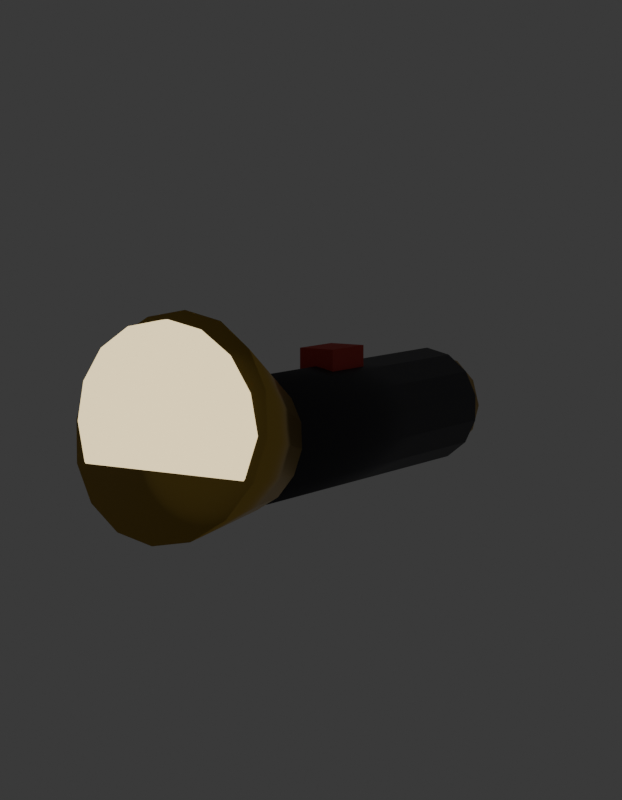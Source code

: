 # Source: SM_PRP_Lanterna_Blockout.blend  (saved by Blender 5.2.45; exported with 4.5.12 LTS)
import bpy
from mathutils import Matrix  # noqa: F401  (used for matrix-valued properties, if any)

bpy.ops.wm.read_factory_settings(use_empty=True)
scene = bpy.context.scene
scene.name = 'Scene'

# ---- collections
col_prp_lanterna = bpy.data.collections.new('PRP_Lanterna'); scene.collection.children.link(col_prp_lanterna)
col_rig = bpy.data.collections.new('Rig'); col_prp_lanterna.children.link(col_rig)
col_geo = bpy.data.collections.new('Geo'); col_prp_lanterna.children.link(col_geo)
col_sockets = bpy.data.collections.new('Sockets'); col_prp_lanterna.children.link(col_sockets)
col_props = bpy.data.collections.new('Props'); col_prp_lanterna.children.link(col_props)
col_preview = bpy.data.collections.new('_Preview'); scene.collection.children.link(col_preview)

# ---- materials (node trees are filled in below, after node groups)
mat_mat_prp_plastico = bpy.data.materials.new('MAT_PRP_Plastico')
mat_mat_prp_plastico.diffuse_color = (0.02315, 0.02315, 0.02956, 1.0)
mat_mat_prp_plastico.roughness = 0.5
mat_mat_prp_latao = bpy.data.materials.new('MAT_PRP_Latao')
mat_mat_prp_latao.diffuse_color = (0.6939, 0.4564, 0.1022, 1.0)
mat_mat_prp_latao.roughness = 0.3
mat_mat_prp_latao.metallic = 1.0
mat_mat_prp_lente = bpy.data.materials.new('MAT_PRP_Lente')
mat_mat_prp_lente.diffuse_color = (1.0, 0.807, 0.4342, 1.0)
mat_mat_prp_lente.roughness = 0.2
mat_mat_prp_carimbo = bpy.data.materials.new('MAT_PRP_Carimbo')
mat_mat_prp_carimbo.diffuse_color = (0.5776, 0.06125, 0.04519, 1.0)
mat_mat_prp_carimbo.roughness = 0.8

# ---- material node trees
mat_mat_prp_plastico.use_nodes = True; mat_mat_prp_plastico.node_tree.nodes.clear()
_N = mat_mat_prp_plastico.node_tree.nodes; _L = mat_mat_prp_plastico.node_tree.links
n0 = _N.new('ShaderNodeBsdfPrincipled'); n0.name = 'Principled BSDF'; n0.location = (-200, 100)
n0.inputs[0].default_value = (0.02315, 0.02315, 0.02956, 1.0)
n0.inputs[10].default_value = 0.005
n1 = _N.new('ShaderNodeOutputMaterial'); n1.name = 'Material Output'; n1.location = (200, 100)
_L.new(n0.outputs[0], n1.inputs[0])
n1.is_active_output = True
mat_mat_prp_latao.use_nodes = True; mat_mat_prp_latao.node_tree.nodes.clear()
_N = mat_mat_prp_latao.node_tree.nodes; _L = mat_mat_prp_latao.node_tree.links
n0 = _N.new('ShaderNodeBsdfPrincipled'); n0.name = 'Principled BSDF'; n0.location = (-200, 100)
n0.inputs[0].default_value = (0.6939, 0.4564, 0.1022, 1.0)
n0.inputs[1].default_value = 1.0
n0.inputs[2].default_value = 0.3
n0.inputs[10].default_value = 0.005
n1 = _N.new('ShaderNodeOutputMaterial'); n1.name = 'Material Output'; n1.location = (200, 100)
_L.new(n0.outputs[0], n1.inputs[0])
n1.is_active_output = True
mat_mat_prp_lente.use_nodes = True; mat_mat_prp_lente.node_tree.nodes.clear()
_N = mat_mat_prp_lente.node_tree.nodes; _L = mat_mat_prp_lente.node_tree.links
n0 = _N.new('ShaderNodeBsdfPrincipled'); n0.name = 'Principled BSDF'; n0.location = (-200, 100)
n0.inputs[0].default_value = (1.0, 0.807, 0.4342, 1.0)
n0.inputs[2].default_value = 0.2
n0.inputs[10].default_value = 0.005
n0.inputs[27].default_value = (1.0, 0.807, 0.4342, 1.0)
n0.inputs[28].default_value = 1.5
n1 = _N.new('ShaderNodeOutputMaterial'); n1.name = 'Material Output'; n1.location = (200, 100)
_L.new(n0.outputs[0], n1.inputs[0])
n1.is_active_output = True
mat_mat_prp_carimbo.use_nodes = True; mat_mat_prp_carimbo.node_tree.nodes.clear()
_N = mat_mat_prp_carimbo.node_tree.nodes; _L = mat_mat_prp_carimbo.node_tree.links
n0 = _N.new('ShaderNodeBsdfPrincipled'); n0.name = 'Principled BSDF'; n0.location = (-200, 100)
n0.inputs[0].default_value = (0.5776, 0.06125, 0.04519, 1.0)
n0.inputs[2].default_value = 0.8
n0.inputs[10].default_value = 0.005
n1 = _N.new('ShaderNodeOutputMaterial'); n1.name = 'Material Output'; n1.location = (200, 100)
_L.new(n0.outputs[0], n1.inputs[0])
n1.is_active_output = True

# ---- world
world_world = bpy.data.worlds.new('World'); scene.world = world_world
world_world.use_nodes = True; world_world.node_tree.nodes.clear()
_N = world_world.node_tree.nodes; _L = world_world.node_tree.links
n0 = _N.new('ShaderNodeBackground'); n0.name = 'Background'; n0.location = (-200, 100)
n0.inputs[0].default_value = (0.05, 0.05, 0.05, 1.0)
n1 = _N.new('ShaderNodeOutputWorld'); n1.name = 'World Output'; n1.location = (200, 100)
_L.new(n0.outputs[0], n1.inputs[0])
n1.is_active_output = True
world_world.color = (0.006512, 0.005605, 0.009134)

# ---- cameras
cam_cam_frente = bpy.data.cameras.new('CAM_frente')
cam_cam_frente.type = 'ORTHO'
cam_cam_frente.ortho_scale = 0.4025
cam_cam_perfil = bpy.data.cameras.new('CAM_perfil')
cam_cam_perfil.type = 'ORTHO'
cam_cam_perfil.ortho_scale = 0.4025
cam_cam_costas = bpy.data.cameras.new('CAM_costas')
cam_cam_costas.type = 'ORTHO'
cam_cam_costas.ortho_scale = 0.4025
cam_cam_tres_quartos = bpy.data.cameras.new('CAM_tres_quartos')
cam_cam_tres_quartos.lens = 85.0

# ---- meshes
me_sm_prp_lanterna = bpy.data.meshes.new('SM_PRP_Lanterna')
me_sm_prp_lanterna.from_pydata([(-0.01, 0.005, 0.074), (-0.01, 0.005, 0.086), (0.0, 0.12, 0.077), (0.0, -0.06, 0.077), (0.01388, 0.12, 0.07383), (0.01388, -0.06, 0.07383), (0.02502, 0.12, 0.06495), (0.02502, -0.06, 0.06495), (0.0312, 0.12, 0.05212), (0.0312, -0.06, 0.05212), (0.0312, 0.12, 0.03788), (0.0312, -0.06, 0.03788), (0.02502, 0.12, 0.02505), (0.02502, -0.06, 0.02505), (0.01388, 0.12, 0.01617), (0.01388, -0.06, 0.01617), (0.0, 0.12, 0.013), (0.0, -0.06, 0.013), (-0.01388, 0.12, 0.01617), (-0.01388, -0.06, 0.01617), (-0.02502, 0.12, 0.02505), (-0.02502, -0.06, 0.02505), (-0.0312, 0.12, 0.03788), (-0.0312, -0.06, 0.03788), (-0.0312, 0.12, 0.05212), (-0.0312, -0.06, 0.05212), (-0.02502, 0.12, 0.06495), (-0.02502, -0.06, 0.06495), (-0.01388, 0.12, 0.07383), (-0.01388, -0.06, 0.07383), (0.0, -0.05175, 0.07798), (0.0, -0.1067, 0.1134), (0.01301, -0.05238, 0.07547), (0.02105, -0.1077, 0.1093), (0.02404, -0.05417, 0.06832), (0.03889, -0.1106, 0.09773), (0.03141, -0.05684, 0.05762), (0.05081, -0.1149, 0.08042), (0.034, -0.06, 0.045), (0.055, -0.12, 0.06), (0.03141, -0.06316, 0.03238), (0.05081, -0.1251, 0.03958), (0.02404, -0.06583, 0.02168), (0.03889, -0.1294, 0.02227), (0.01301, -0.06762, 0.01453), (0.02105, -0.1323, 0.0107), (0.0, -0.06825, 0.01202), (0.0, -0.1333, 0.006642), (-0.01301, -0.06762, 0.01453), (-0.02105, -0.1323, 0.0107), (-0.02404, -0.06583, 0.02168), (-0.03889, -0.1294, 0.02227), (-0.03141, -0.06316, 0.03238), (-0.05081, -0.1251, 0.03958), (-0.034, -0.06, 0.045), (-0.055, -0.12, 0.06), (-0.03141, -0.05684, 0.05762), (-0.05081, -0.1149, 0.08042), (-0.02404, -0.05417, 0.06832), (-0.03889, -0.1106, 0.09773), (-0.01301, -0.05238, 0.07547), (-0.02105, -0.1077, 0.1093), (0.0, -0.12, 0.11), (0.0, -0.125, 0.11), (0.01913, -0.12, 0.1062), (0.01913, -0.125, 0.1062), (0.03536, -0.12, 0.09536), (0.03536, -0.125, 0.09536), (0.04619, -0.12, 0.07913), (0.04619, -0.125, 0.07913), (0.05, -0.12, 0.06), (0.05, -0.125, 0.06), (0.04619, -0.12, 0.04087), (0.04619, -0.125, 0.04087), (0.03536, -0.12, 0.02464), (0.03536, -0.125, 0.02464), (0.01913, -0.12, 0.01381), (0.01913, -0.125, 0.01381), (0.0, -0.12, 0.01), (0.0, -0.125, 0.01), (-0.01913, -0.12, 0.01381), (-0.01913, -0.125, 0.01381), (-0.03536, -0.12, 0.02464), (-0.03536, -0.125, 0.02464), (-0.04619, -0.12, 0.04087), (-0.04619, -0.125, 0.04087), (-0.05, -0.12, 0.06), (-0.05, -0.125, 0.06), (-0.04619, -0.12, 0.07913), (-0.04619, -0.125, 0.07913), (-0.03536, -0.12, 0.09536), (-0.03536, -0.125, 0.09536), (-0.01913, -0.12, 0.1062), (-0.01913, -0.125, 0.1062), (-0.01, 0.035, 0.074), (-0.01, 0.035, 0.086), (0.01, 0.005, 0.074), (0.01, 0.005, 0.086), (0.01, 0.035, 0.074), (0.01, 0.035, 0.086), (0.0, 0.12, 0.017), (0.0, 0.13, 0.017), (0.014, 0.12, 0.02075), (0.014, 0.13, 0.02075), (0.02425, 0.12, 0.031), (0.02425, 0.13, 0.031), (0.028, 0.12, 0.045), (0.028, 0.13, 0.045), (0.02425, 0.12, 0.059), (0.02425, 0.13, 0.059), (0.014, 0.12, 0.06925), (0.014, 0.13, 0.06925), (0.0, 0.12, 0.073), (0.0, 0.13, 0.073), (-0.014, 0.12, 0.06925), (-0.014, 0.13, 0.06925), (-0.02425, 0.12, 0.059), (-0.02425, 0.13, 0.059), (-0.028, 0.12, 0.045), (-0.028, 0.13, 0.045), (-0.02425, 0.12, 0.031), (-0.02425, 0.13, 0.031), (-0.014, 0.12, 0.02075), (-0.014, 0.13, 0.02075)], [], [(102, 103, 105, 104), (2, 3, 5, 4), (46, 47, 49, 48), (36, 37, 39, 38), (4, 5, 7, 6), (44, 45, 47, 46), (78, 79, 81, 80), (6, 7, 9, 8), (68, 69, 71, 70), (8, 9, 11, 10), (34, 35, 37, 36), (10, 11, 13, 12), (42, 43, 45, 44), (108, 109, 111, 110), (12, 13, 15, 14), (76, 77, 79, 78), (14, 15, 17, 16), (66, 67, 69, 68), (32, 33, 35, 34), (16, 17, 19, 18), (40, 41, 43, 42), (99, 95, 1, 97), (18, 19, 21, 20), (20, 21, 23, 22), (112, 113, 115, 114), (30, 31, 33, 32), (22, 23, 25, 24), (38, 39, 41, 40), (80, 81, 83, 82), (24, 25, 27, 26), (5, 3, 29, 27, 25, 23, 21, 19, 17, 15, 13, 11, 9, 7), (70, 71, 73, 72), (26, 27, 29, 28), (28, 29, 3, 2), (2, 4, 6, 8, 10, 12, 14, 16, 18, 20, 22, 24, 26, 28), (64, 65, 67, 66), (74, 75, 77, 76), (48, 49, 51, 50), (100, 101, 103, 102), (50, 51, 53, 52), (110, 111, 113, 112), (52, 53, 55, 54), (62, 63, 65, 64), (72, 73, 75, 74), (54, 55, 57, 56), (104, 105, 107, 106), (56, 57, 59, 58), (114, 115, 117, 116), (38, 40, 42, 44, 46, 48, 50, 52, 54, 56, 58, 60, 30, 32, 34, 36), (58, 59, 61, 60), (60, 61, 31, 30), (49, 47, 45, 43, 41, 39, 37, 35, 33, 31, 61, 59, 57, 55, 53, 51), (94, 98, 96, 0), (82, 83, 85, 84), (96, 97, 1, 0), (84, 85, 87, 86), (106, 107, 109, 108), (98, 99, 97, 96), (86, 87, 89, 88), (94, 95, 99, 98), (88, 89, 91, 90), (71, 69, 67, 65, 63, 93, 91, 89, 87, 85, 83, 81, 79, 77, 75, 73), (0, 1, 95, 94), (90, 91, 93, 92), (92, 93, 63, 62), (76, 78, 80, 82, 84, 86, 88, 90, 92, 62, 64, 66, 68, 70, 72, 74), (116, 117, 119, 118), (118, 119, 121, 120), (104, 106, 108, 110, 112, 114, 116, 118, 120, 122, 100, 102), (120, 121, 123, 122), (122, 123, 101, 100), (113, 111, 109, 107, 105, 103, 101, 123, 121, 119, 117, 115)])
me_sm_prp_lanterna.polygons.foreach_set('use_smooth', [1, 1, 1, 1, 1, 1, 1, 1, 1, 1, 1, 1, 1, 1, 1, 1, 1, 1, 1, 1, 1, 0, 1, 1, 1, 1, 1, 1, 1, 1, 1, 1, 1, 1, 1, 1, 1, 1, 1, 1, 1, 1, 1, 1, 1, 1, 1, 1, 1, 1, 1, 1, 0, 1, 0, 1, 1, 0, 1, 0, 1, 1, 0, 1, 1, 1, 1, 1, 1, 1, 1, 1])
me_sm_prp_lanterna.polygons.foreach_set('material_index', [1, 0, 1, 1, 0, 1, 2, 0, 2, 0, 1, 0, 1, 1, 0, 2, 0, 2, 1, 0, 1, 3, 0, 0, 1, 1, 0, 1, 2, 0, 0, 2, 0, 0, 0, 2, 2, 1, 1, 1, 1, 1, 2, 2, 1, 1, 1, 1, 1, 1, 1, 1, 3, 2, 3, 2, 1, 3, 2, 3, 2, 2, 3, 2, 2, 2, 1, 1, 1, 1, 1, 1])
me_sm_prp_lanterna.materials.append(mat_mat_prp_plastico)
me_sm_prp_lanterna.materials.append(mat_mat_prp_latao)
me_sm_prp_lanterna.materials.append(mat_mat_prp_lente)
me_sm_prp_lanterna.materials.append(mat_mat_prp_carimbo)
me_sm_prp_lanterna.update()

# ---- objects
ob_sm_prp_lanterna = bpy.data.objects.new('SM_PRP_Lanterna', me_sm_prp_lanterna)
ob_cam_frente = bpy.data.objects.new('CAM_frente', cam_cam_frente)
ob_cam_perfil = bpy.data.objects.new('CAM_perfil', cam_cam_perfil)
ob_cam_costas = bpy.data.objects.new('CAM_costas', cam_cam_costas)
ob_cam_tres_quartos = bpy.data.objects.new('CAM_tres_quartos', cam_cam_tres_quartos)

# ---- transforms, parenting, visibility, modifiers, constraints
ob_sm_prp_lanterna.location = (0.0, 0.0, 0.0)
ob_cam_frente.location = (0.0, -6.0, 0.06)
ob_cam_frente.rotation_euler = (1.571, -0.0, 0.0)
ob_cam_perfil.location = (-6.0, 0.0, 0.06)
ob_cam_perfil.rotation_euler = (1.571, -0.0, -1.571)
ob_cam_costas.location = (0.0, 6.0, 0.06)
ob_cam_costas.rotation_euler = (-1.571, 3.142, -0.0)
ob_cam_tres_quartos.location = (0.525, -0.805, 0.1825)
ob_cam_tres_quartos.rotation_euler = (1.444, -4.674e-08, 0.5779)

# ---- collection membership
col_geo.objects.link(ob_sm_prp_lanterna)
col_preview.objects.link(ob_cam_frente)
col_preview.objects.link(ob_cam_perfil)
col_preview.objects.link(ob_cam_costas)
col_preview.objects.link(ob_cam_tres_quartos)

# ---- scene / render settings (as saved in the file)
scene.camera = ob_cam_tres_quartos
scene.frame_start = 1; scene.frame_end = 250; scene.frame_set(1)
scene.render.engine = 'BLENDER_WORKBENCH'
scene.render.resolution_x = 700
scene.render.resolution_y = 900
scene.render.bake_bias = 0.0
scene.render.bake_samples = 0
scene.render.compositor_device = 'GPU'
scene.eevee.use_volume_custom_range = False
scene.eevee.fast_gi_thickness_near = 0.1
scene.eevee.fast_gi_thickness_far = 0.0
scene.eevee.ray_tracing_options.screen_trace_thickness = 0.1
bpy.context.view_layer.update()
